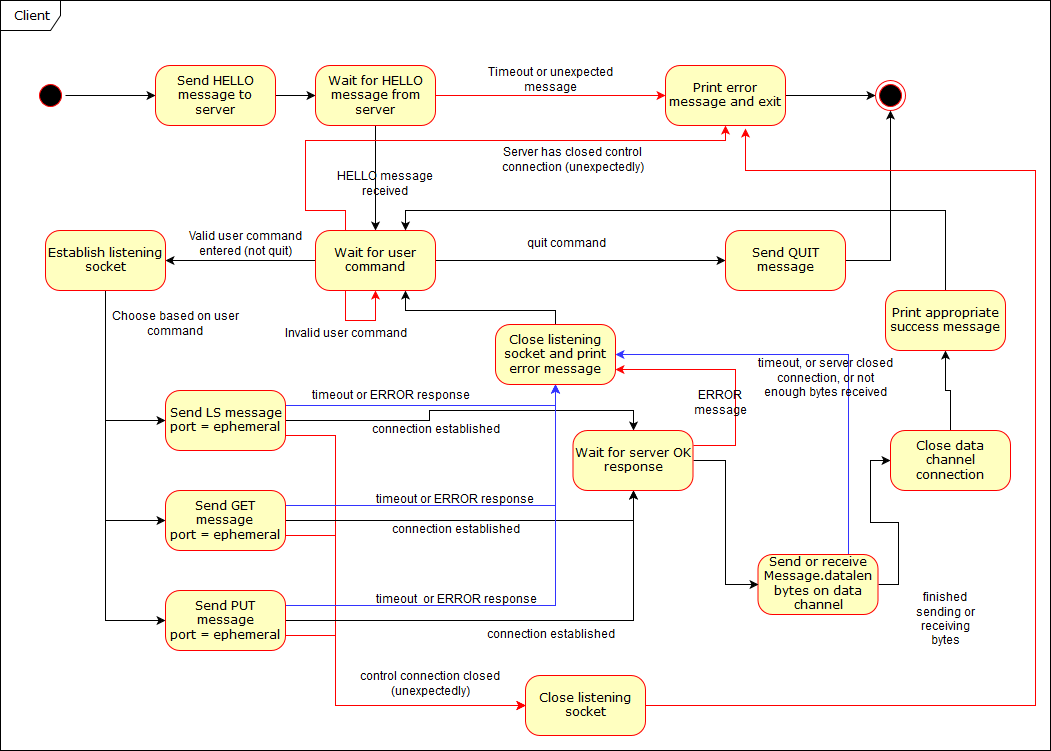

The diagram above was exported from draw.io. Its source (the exported page's mxGraphModel, read from the mxfile embedded in the PNG):
<mxGraphModel dx="1182" dy="781" grid="1" gridSize="10" guides="1" tooltips="1" connect="1" arrows="1" fold="1" page="1" pageScale="1" pageWidth="1100" pageHeight="850" background="#ffffff" math="0" shadow="0">
  <root>
    <mxCell id="0" />
    <mxCell id="1" parent="0" />
    <mxCell id="2a3bc250acf0617d-8" value="&lt;div&gt;Client&lt;/div&gt;" style="shape=umlFrame;whiteSpace=wrap;html=1;rounded=1;shadow=0;comic=0;labelBackgroundColor=none;strokeColor=#000000;strokeWidth=1;fillColor=#ffffff;fontFamily=Verdana;fontSize=12;fontColor=#000000;align=center;" parent="1" vertex="1">
      <mxGeometry x="35" width="1050" height="750" as="geometry" />
    </mxCell>
    <mxCell id="_W30_3cUJmEKpObabPL--83" style="edgeStyle=orthogonalEdgeStyle;rounded=0;orthogonalLoop=1;jettySize=auto;html=1;exitX=0.5;exitY=0;exitDx=0;exitDy=0;entryX=0;entryY=0.5;entryDx=0;entryDy=0;" edge="1" parent="1" source="382b91b5511bd0f7-1" target="382b91b5511bd0f7-6">
      <mxGeometry relative="1" as="geometry" />
    </mxCell>
    <mxCell id="382b91b5511bd0f7-1" value="" style="ellipse;html=1;shape=startState;fillColor=#000000;strokeColor=#ff0000;rounded=1;shadow=0;comic=0;labelBackgroundColor=none;fontFamily=Verdana;fontSize=12;fontColor=#000000;align=center;direction=south;" parent="1" vertex="1">
      <mxGeometry x="70" y="80" width="30" height="30" as="geometry" />
    </mxCell>
    <mxCell id="_W30_3cUJmEKpObabPL--2" style="edgeStyle=orthogonalEdgeStyle;rounded=0;orthogonalLoop=1;jettySize=auto;html=1;exitX=1;exitY=0.5;exitDx=0;exitDy=0;entryX=0;entryY=0.5;entryDx=0;entryDy=0;" edge="1" parent="1" source="382b91b5511bd0f7-6" target="382b91b5511bd0f7-7">
      <mxGeometry relative="1" as="geometry" />
    </mxCell>
    <mxCell id="382b91b5511bd0f7-6" value="Send HELLO message to server" style="rounded=1;whiteSpace=wrap;html=1;arcSize=24;fillColor=#ffffc0;strokeColor=#ff0000;shadow=0;comic=0;labelBackgroundColor=none;fontFamily=Verdana;fontSize=12;fontColor=#000000;align=center;" parent="1" vertex="1">
      <mxGeometry x="190" y="65" width="120" height="60" as="geometry" />
    </mxCell>
    <mxCell id="_W30_3cUJmEKpObabPL--4" style="edgeStyle=orthogonalEdgeStyle;rounded=0;orthogonalLoop=1;jettySize=auto;html=1;exitX=1;exitY=0.5;exitDx=0;exitDy=0;entryX=0;entryY=0.5;entryDx=0;entryDy=0;strokeColor=#FF0000;" edge="1" parent="1" source="382b91b5511bd0f7-7" target="_W30_3cUJmEKpObabPL--3">
      <mxGeometry relative="1" as="geometry" />
    </mxCell>
    <mxCell id="_W30_3cUJmEKpObabPL--10" style="edgeStyle=orthogonalEdgeStyle;rounded=0;orthogonalLoop=1;jettySize=auto;html=1;exitX=0.5;exitY=1;exitDx=0;exitDy=0;entryX=0.5;entryY=0;entryDx=0;entryDy=0;" edge="1" parent="1" source="382b91b5511bd0f7-7" target="_W30_3cUJmEKpObabPL--6">
      <mxGeometry relative="1" as="geometry" />
    </mxCell>
    <mxCell id="382b91b5511bd0f7-7" value="Wait for HELLO message from server" style="rounded=1;whiteSpace=wrap;html=1;arcSize=24;fillColor=#ffffc0;strokeColor=#ff0000;shadow=0;comic=0;labelBackgroundColor=none;fontFamily=Verdana;fontSize=12;fontColor=#000000;align=center;" parent="1" vertex="1">
      <mxGeometry x="350" y="65" width="120" height="60" as="geometry" />
    </mxCell>
    <mxCell id="_W30_3cUJmEKpObabPL--1" value="Timeout or unexpected message" style="text;html=1;strokeColor=none;fillColor=none;align=center;verticalAlign=middle;whiteSpace=wrap;rounded=0;" vertex="1" parent="1">
      <mxGeometry x="507.5" y="70" width="155" height="20" as="geometry" />
    </mxCell>
    <mxCell id="_W30_3cUJmEKpObabPL--9" style="edgeStyle=orthogonalEdgeStyle;rounded=0;orthogonalLoop=1;jettySize=auto;html=1;exitX=1;exitY=0.5;exitDx=0;exitDy=0;entryX=0;entryY=0.5;entryDx=0;entryDy=0;" edge="1" parent="1" source="_W30_3cUJmEKpObabPL--3" target="_W30_3cUJmEKpObabPL--7">
      <mxGeometry relative="1" as="geometry" />
    </mxCell>
    <mxCell id="_W30_3cUJmEKpObabPL--3" value="Print error message and exit" style="rounded=1;whiteSpace=wrap;html=1;arcSize=24;fillColor=#ffffc0;strokeColor=#ff0000;shadow=0;comic=0;labelBackgroundColor=none;fontFamily=Verdana;fontSize=12;fontColor=#000000;align=center;" vertex="1" parent="1">
      <mxGeometry x="700" y="65" width="120" height="60" as="geometry" />
    </mxCell>
    <mxCell id="_W30_3cUJmEKpObabPL--31" style="edgeStyle=orthogonalEdgeStyle;rounded=0;orthogonalLoop=1;jettySize=auto;html=1;exitX=0;exitY=0.5;exitDx=0;exitDy=0;entryX=1;entryY=0.5;entryDx=0;entryDy=0;" edge="1" parent="1" source="_W30_3cUJmEKpObabPL--6" target="_W30_3cUJmEKpObabPL--26">
      <mxGeometry relative="1" as="geometry" />
    </mxCell>
    <mxCell id="_W30_3cUJmEKpObabPL--77" style="edgeStyle=orthogonalEdgeStyle;rounded=0;orthogonalLoop=1;jettySize=auto;html=1;exitX=1;exitY=0.5;exitDx=0;exitDy=0;entryX=0;entryY=0.5;entryDx=0;entryDy=0;" edge="1" parent="1" source="_W30_3cUJmEKpObabPL--6" target="_W30_3cUJmEKpObabPL--17">
      <mxGeometry relative="1" as="geometry" />
    </mxCell>
    <mxCell id="_W30_3cUJmEKpObabPL--80" style="edgeStyle=orthogonalEdgeStyle;rounded=0;orthogonalLoop=1;jettySize=auto;html=1;exitX=0.25;exitY=0;exitDx=0;exitDy=0;entryX=0.5;entryY=1;entryDx=0;entryDy=0;strokeColor=#FF0000;" edge="1" parent="1" source="_W30_3cUJmEKpObabPL--6" target="_W30_3cUJmEKpObabPL--3">
      <mxGeometry relative="1" as="geometry">
        <Array as="points">
          <mxPoint x="380" y="210" />
          <mxPoint x="340" y="210" />
          <mxPoint x="340" y="140" />
          <mxPoint x="760" y="140" />
        </Array>
      </mxGeometry>
    </mxCell>
    <mxCell id="_W30_3cUJmEKpObabPL--6" value="Wait for user command" style="rounded=1;whiteSpace=wrap;html=1;arcSize=24;fillColor=#ffffc0;strokeColor=#ff0000;shadow=0;comic=0;labelBackgroundColor=none;fontFamily=Verdana;fontSize=12;fontColor=#000000;align=center;" vertex="1" parent="1">
      <mxGeometry x="350" y="230" width="120" height="60" as="geometry" />
    </mxCell>
    <mxCell id="_W30_3cUJmEKpObabPL--7" value="" style="ellipse;html=1;shape=endState;fillColor=#000000;strokeColor=#ff0000;rounded=1;shadow=0;comic=0;labelBackgroundColor=none;fontFamily=Verdana;fontSize=12;fontColor=#000000;align=center;" vertex="1" parent="1">
      <mxGeometry x="910" y="80" width="30" height="30" as="geometry" />
    </mxCell>
    <mxCell id="_W30_3cUJmEKpObabPL--48" style="edgeStyle=orthogonalEdgeStyle;rounded=0;orthogonalLoop=1;jettySize=auto;html=1;exitX=1;exitY=0.25;exitDx=0;exitDy=0;entryX=0.5;entryY=1;entryDx=0;entryDy=0;strokeColor=#3333FF;" edge="1" parent="1" source="_W30_3cUJmEKpObabPL--12" target="_W30_3cUJmEKpObabPL--38">
      <mxGeometry relative="1" as="geometry" />
    </mxCell>
    <mxCell id="_W30_3cUJmEKpObabPL--97" style="edgeStyle=orthogonalEdgeStyle;rounded=0;orthogonalLoop=1;jettySize=auto;html=1;exitX=1;exitY=0.75;exitDx=0;exitDy=0;entryX=0;entryY=0.5;entryDx=0;entryDy=0;strokeColor=#FF0000;" edge="1" parent="1" source="_W30_3cUJmEKpObabPL--12" target="_W30_3cUJmEKpObabPL--94">
      <mxGeometry relative="1" as="geometry">
        <Array as="points">
          <mxPoint x="370" y="435" />
          <mxPoint x="370" y="705" />
        </Array>
      </mxGeometry>
    </mxCell>
    <mxCell id="_W30_3cUJmEKpObabPL--104" style="edgeStyle=orthogonalEdgeStyle;rounded=0;orthogonalLoop=1;jettySize=auto;html=1;exitX=1;exitY=0.5;exitDx=0;exitDy=0;entryX=0.5;entryY=0;entryDx=0;entryDy=0;strokeColor=#000000;" edge="1" parent="1" source="_W30_3cUJmEKpObabPL--12" target="_W30_3cUJmEKpObabPL--103">
      <mxGeometry relative="1" as="geometry" />
    </mxCell>
    <mxCell id="_W30_3cUJmEKpObabPL--12" value="&lt;div&gt;Send LS message&lt;/div&gt;&lt;div&gt;port = ephemeral&lt;br&gt;&lt;/div&gt;" style="rounded=1;whiteSpace=wrap;html=1;arcSize=24;fillColor=#ffffc0;strokeColor=#ff0000;shadow=0;comic=0;labelBackgroundColor=none;fontFamily=Verdana;fontSize=12;fontColor=#000000;align=center;" vertex="1" parent="1">
      <mxGeometry x="200" y="390" width="120" height="60" as="geometry" />
    </mxCell>
    <mxCell id="_W30_3cUJmEKpObabPL--15" value="HELLO message received" style="text;html=1;strokeColor=none;fillColor=none;align=center;verticalAlign=middle;whiteSpace=wrap;rounded=0;" vertex="1" parent="1">
      <mxGeometry x="350" y="160" width="140" height="48" as="geometry" />
    </mxCell>
    <mxCell id="_W30_3cUJmEKpObabPL--19" style="edgeStyle=orthogonalEdgeStyle;rounded=0;orthogonalLoop=1;jettySize=auto;html=1;exitX=1;exitY=0.5;exitDx=0;exitDy=0;entryX=0.5;entryY=1;entryDx=0;entryDy=0;" edge="1" parent="1" source="_W30_3cUJmEKpObabPL--17" target="_W30_3cUJmEKpObabPL--7">
      <mxGeometry relative="1" as="geometry" />
    </mxCell>
    <mxCell id="_W30_3cUJmEKpObabPL--17" value="Send QUIT message" style="rounded=1;whiteSpace=wrap;html=1;arcSize=24;fillColor=#ffffc0;strokeColor=#ff0000;shadow=0;comic=0;labelBackgroundColor=none;fontFamily=Verdana;fontSize=12;fontColor=#000000;align=center;" vertex="1" parent="1">
      <mxGeometry x="760" y="230" width="120" height="60" as="geometry" />
    </mxCell>
    <mxCell id="_W30_3cUJmEKpObabPL--62" style="edgeStyle=orthogonalEdgeStyle;rounded=0;orthogonalLoop=1;jettySize=auto;html=1;exitX=1;exitY=0.25;exitDx=0;exitDy=0;entryX=0.5;entryY=1;entryDx=0;entryDy=0;strokeColor=#3333FF;" edge="1" parent="1" source="_W30_3cUJmEKpObabPL--24" target="_W30_3cUJmEKpObabPL--38">
      <mxGeometry relative="1" as="geometry" />
    </mxCell>
    <mxCell id="_W30_3cUJmEKpObabPL--96" style="edgeStyle=orthogonalEdgeStyle;rounded=0;orthogonalLoop=1;jettySize=auto;html=1;exitX=1;exitY=0.75;exitDx=0;exitDy=0;entryX=0;entryY=0.5;entryDx=0;entryDy=0;strokeColor=#FF0000;" edge="1" parent="1" source="_W30_3cUJmEKpObabPL--24" target="_W30_3cUJmEKpObabPL--94">
      <mxGeometry relative="1" as="geometry">
        <Array as="points">
          <mxPoint x="370" y="535" />
          <mxPoint x="370" y="705" />
        </Array>
      </mxGeometry>
    </mxCell>
    <mxCell id="_W30_3cUJmEKpObabPL--107" style="edgeStyle=orthogonalEdgeStyle;rounded=0;orthogonalLoop=1;jettySize=auto;html=1;exitX=1;exitY=0.5;exitDx=0;exitDy=0;entryX=0.5;entryY=1;entryDx=0;entryDy=0;strokeColor=#000000;" edge="1" parent="1" source="_W30_3cUJmEKpObabPL--24" target="_W30_3cUJmEKpObabPL--103">
      <mxGeometry relative="1" as="geometry" />
    </mxCell>
    <mxCell id="_W30_3cUJmEKpObabPL--24" value="&lt;div&gt;Send GET message&lt;br&gt;&lt;/div&gt;&lt;div&gt;port = ephemeral&lt;br&gt;&lt;/div&gt;" style="rounded=1;whiteSpace=wrap;html=1;arcSize=24;fillColor=#ffffc0;strokeColor=#ff0000;shadow=0;comic=0;labelBackgroundColor=none;fontFamily=Verdana;fontSize=12;fontColor=#000000;align=center;" vertex="1" parent="1">
      <mxGeometry x="200" y="490" width="120" height="60" as="geometry" />
    </mxCell>
    <mxCell id="_W30_3cUJmEKpObabPL--63" style="edgeStyle=orthogonalEdgeStyle;rounded=0;orthogonalLoop=1;jettySize=auto;html=1;exitX=1;exitY=0.25;exitDx=0;exitDy=0;entryX=0.5;entryY=1;entryDx=0;entryDy=0;strokeColor=#3333FF;" edge="1" parent="1" source="_W30_3cUJmEKpObabPL--25" target="_W30_3cUJmEKpObabPL--38">
      <mxGeometry relative="1" as="geometry" />
    </mxCell>
    <mxCell id="_W30_3cUJmEKpObabPL--95" style="edgeStyle=orthogonalEdgeStyle;rounded=0;orthogonalLoop=1;jettySize=auto;html=1;exitX=1;exitY=0.75;exitDx=0;exitDy=0;entryX=0;entryY=0.5;entryDx=0;entryDy=0;strokeColor=#FF0000;" edge="1" parent="1" source="_W30_3cUJmEKpObabPL--25" target="_W30_3cUJmEKpObabPL--94">
      <mxGeometry relative="1" as="geometry">
        <Array as="points">
          <mxPoint x="370" y="635" />
          <mxPoint x="370" y="705" />
        </Array>
      </mxGeometry>
    </mxCell>
    <mxCell id="_W30_3cUJmEKpObabPL--108" style="edgeStyle=orthogonalEdgeStyle;rounded=0;orthogonalLoop=1;jettySize=auto;html=1;exitX=1;exitY=0.5;exitDx=0;exitDy=0;entryX=0.5;entryY=1;entryDx=0;entryDy=0;strokeColor=#000000;" edge="1" parent="1" source="_W30_3cUJmEKpObabPL--25" target="_W30_3cUJmEKpObabPL--103">
      <mxGeometry relative="1" as="geometry" />
    </mxCell>
    <mxCell id="_W30_3cUJmEKpObabPL--25" value="&lt;div&gt;Send PUT message&lt;/div&gt;&lt;div&gt;port = ephemeral&lt;br&gt;&lt;/div&gt;" style="rounded=1;whiteSpace=wrap;html=1;arcSize=24;fillColor=#ffffc0;strokeColor=#ff0000;shadow=0;comic=0;labelBackgroundColor=none;fontFamily=Verdana;fontSize=12;fontColor=#000000;align=center;" vertex="1" parent="1">
      <mxGeometry x="200" y="590" width="120" height="60" as="geometry" />
    </mxCell>
    <mxCell id="_W30_3cUJmEKpObabPL--35" style="edgeStyle=orthogonalEdgeStyle;rounded=0;orthogonalLoop=1;jettySize=auto;html=1;exitX=0.5;exitY=1;exitDx=0;exitDy=0;entryX=0;entryY=0.5;entryDx=0;entryDy=0;" edge="1" parent="1" source="_W30_3cUJmEKpObabPL--26" target="_W30_3cUJmEKpObabPL--12">
      <mxGeometry relative="1" as="geometry" />
    </mxCell>
    <mxCell id="_W30_3cUJmEKpObabPL--36" style="edgeStyle=orthogonalEdgeStyle;rounded=0;orthogonalLoop=1;jettySize=auto;html=1;exitX=0.5;exitY=1;exitDx=0;exitDy=0;entryX=0;entryY=0.5;entryDx=0;entryDy=0;" edge="1" parent="1" source="_W30_3cUJmEKpObabPL--26" target="_W30_3cUJmEKpObabPL--24">
      <mxGeometry relative="1" as="geometry" />
    </mxCell>
    <mxCell id="_W30_3cUJmEKpObabPL--41" style="edgeStyle=orthogonalEdgeStyle;rounded=0;orthogonalLoop=1;jettySize=auto;html=1;exitX=0.5;exitY=1;exitDx=0;exitDy=0;entryX=0;entryY=0.5;entryDx=0;entryDy=0;" edge="1" parent="1" source="_W30_3cUJmEKpObabPL--26" target="_W30_3cUJmEKpObabPL--25">
      <mxGeometry relative="1" as="geometry" />
    </mxCell>
    <mxCell id="_W30_3cUJmEKpObabPL--26" value="Establish listening socket" style="rounded=1;whiteSpace=wrap;html=1;arcSize=24;fillColor=#ffffc0;strokeColor=#ff0000;shadow=0;comic=0;labelBackgroundColor=none;fontFamily=Verdana;fontSize=12;fontColor=#000000;align=center;" vertex="1" parent="1">
      <mxGeometry x="80" y="230" width="120" height="60" as="geometry" />
    </mxCell>
    <mxCell id="_W30_3cUJmEKpObabPL--30" value="Valid user command entered (not quit)" style="text;html=1;strokeColor=none;fillColor=none;align=center;verticalAlign=middle;whiteSpace=wrap;rounded=0;" vertex="1" parent="1">
      <mxGeometry x="210" y="220" width="140" height="48" as="geometry" />
    </mxCell>
    <mxCell id="_W30_3cUJmEKpObabPL--34" value="Invalid user command" style="text;html=1;strokeColor=none;fillColor=none;align=center;verticalAlign=middle;whiteSpace=wrap;rounded=0;" vertex="1" parent="1">
      <mxGeometry x="310" y="310" width="140" height="48" as="geometry" />
    </mxCell>
    <mxCell id="_W30_3cUJmEKpObabPL--47" style="edgeStyle=orthogonalEdgeStyle;rounded=0;orthogonalLoop=1;jettySize=auto;html=1;exitX=0.5;exitY=0;exitDx=0;exitDy=0;" edge="1" parent="1" source="_W30_3cUJmEKpObabPL--38">
      <mxGeometry relative="1" as="geometry">
        <mxPoint x="590" y="310" as="sourcePoint" />
        <mxPoint x="440" y="290" as="targetPoint" />
        <Array as="points">
          <mxPoint x="590" y="310" />
          <mxPoint x="440" y="310" />
        </Array>
      </mxGeometry>
    </mxCell>
    <mxCell id="_W30_3cUJmEKpObabPL--38" value="Close listening socket and print error message" style="rounded=1;whiteSpace=wrap;html=1;arcSize=24;fillColor=#ffffc0;strokeColor=#ff0000;shadow=0;comic=0;labelBackgroundColor=none;fontFamily=Verdana;fontSize=12;fontColor=#000000;align=center;" vertex="1" parent="1">
      <mxGeometry x="530" y="324" width="120" height="60" as="geometry" />
    </mxCell>
    <mxCell id="_W30_3cUJmEKpObabPL--39" value="&lt;div&gt;Choose based on user command&lt;/div&gt;" style="text;html=1;strokeColor=none;fillColor=none;align=center;verticalAlign=middle;whiteSpace=wrap;rounded=0;" vertex="1" parent="1">
      <mxGeometry x="140" y="300" width="140" height="48" as="geometry" />
    </mxCell>
    <mxCell id="_W30_3cUJmEKpObabPL--70" style="edgeStyle=orthogonalEdgeStyle;rounded=0;orthogonalLoop=1;jettySize=auto;html=1;exitX=0.75;exitY=0;exitDx=0;exitDy=0;entryX=1;entryY=0.5;entryDx=0;entryDy=0;strokeColor=#3333FF;" edge="1" parent="1" source="_W30_3cUJmEKpObabPL--42" target="_W30_3cUJmEKpObabPL--38">
      <mxGeometry relative="1" as="geometry" />
    </mxCell>
    <mxCell id="_W30_3cUJmEKpObabPL--72" style="edgeStyle=orthogonalEdgeStyle;rounded=0;orthogonalLoop=1;jettySize=auto;html=1;exitX=1;exitY=0.5;exitDx=0;exitDy=0;entryX=0;entryY=0.5;entryDx=0;entryDy=0;" edge="1" parent="1" source="_W30_3cUJmEKpObabPL--42" target="_W30_3cUJmEKpObabPL--66">
      <mxGeometry relative="1" as="geometry" />
    </mxCell>
    <mxCell id="_W30_3cUJmEKpObabPL--42" value="Send or receive Message.datalen bytes on data channel" style="rounded=1;whiteSpace=wrap;html=1;arcSize=24;fillColor=#ffffc0;strokeColor=#ff0000;shadow=0;comic=0;labelBackgroundColor=none;fontFamily=Verdana;fontSize=12;fontColor=#000000;align=center;" vertex="1" parent="1">
      <mxGeometry x="792.5" y="554" width="120" height="60" as="geometry" />
    </mxCell>
    <mxCell id="_W30_3cUJmEKpObabPL--51" value="timeout or ERROR response" style="text;html=1;strokeColor=none;fillColor=none;align=center;verticalAlign=middle;whiteSpace=wrap;rounded=0;" vertex="1" parent="1">
      <mxGeometry x="340" y="372" width="170" height="48" as="geometry" />
    </mxCell>
    <mxCell id="_W30_3cUJmEKpObabPL--57" value="timeout or ERROR response" style="text;html=1;strokeColor=none;fillColor=none;align=center;verticalAlign=middle;whiteSpace=wrap;rounded=0;" vertex="1" parent="1">
      <mxGeometry x="410" y="476" width="160" height="48" as="geometry" />
    </mxCell>
    <mxCell id="_W30_3cUJmEKpObabPL--58" value="timeout&amp;nbsp; or ERROR response" style="text;html=1;strokeColor=none;fillColor=none;align=center;verticalAlign=middle;whiteSpace=wrap;rounded=0;" vertex="1" parent="1">
      <mxGeometry x="400" y="576" width="180" height="48" as="geometry" />
    </mxCell>
    <mxCell id="_W30_3cUJmEKpObabPL--75" style="edgeStyle=orthogonalEdgeStyle;rounded=0;orthogonalLoop=1;jettySize=auto;html=1;exitX=0.5;exitY=0;exitDx=0;exitDy=0;entryX=0.5;entryY=1;entryDx=0;entryDy=0;" edge="1" parent="1" source="_W30_3cUJmEKpObabPL--66" target="_W30_3cUJmEKpObabPL--74">
      <mxGeometry relative="1" as="geometry" />
    </mxCell>
    <mxCell id="_W30_3cUJmEKpObabPL--66" value="Close data channel connection" style="rounded=1;whiteSpace=wrap;html=1;arcSize=24;fillColor=#ffffc0;strokeColor=#ff0000;shadow=0;comic=0;labelBackgroundColor=none;fontFamily=Verdana;fontSize=12;fontColor=#000000;align=center;" vertex="1" parent="1">
      <mxGeometry x="925" y="430" width="120" height="60" as="geometry" />
    </mxCell>
    <mxCell id="_W30_3cUJmEKpObabPL--67" value="connection established" style="text;html=1;strokeColor=none;fillColor=none;align=center;verticalAlign=middle;whiteSpace=wrap;rounded=0;" vertex="1" parent="1">
      <mxGeometry x="400" y="406" width="140" height="48" as="geometry" />
    </mxCell>
    <mxCell id="_W30_3cUJmEKpObabPL--68" value="connection established" style="text;html=1;strokeColor=none;fillColor=none;align=center;verticalAlign=middle;whiteSpace=wrap;rounded=0;" vertex="1" parent="1">
      <mxGeometry x="515" y="620" width="140" height="30" as="geometry" />
    </mxCell>
    <mxCell id="_W30_3cUJmEKpObabPL--69" value="connection established" style="text;html=1;strokeColor=none;fillColor=none;align=center;verticalAlign=middle;whiteSpace=wrap;rounded=0;" vertex="1" parent="1">
      <mxGeometry x="396" y="506" width="188" height="48" as="geometry" />
    </mxCell>
    <mxCell id="_W30_3cUJmEKpObabPL--71" value="timeout, or server closed connection, or not enough bytes received" style="text;html=1;strokeColor=none;fillColor=none;align=center;verticalAlign=middle;whiteSpace=wrap;rounded=0;" vertex="1" parent="1">
      <mxGeometry x="790" y="354" width="140" height="48" as="geometry" />
    </mxCell>
    <mxCell id="_W30_3cUJmEKpObabPL--73" value="finished sending or receiving bytes" style="text;html=1;strokeColor=none;fillColor=none;align=center;verticalAlign=middle;whiteSpace=wrap;rounded=0;" vertex="1" parent="1">
      <mxGeometry x="945" y="582" width="70" height="76" as="geometry" />
    </mxCell>
    <mxCell id="_W30_3cUJmEKpObabPL--76" style="edgeStyle=orthogonalEdgeStyle;rounded=0;orthogonalLoop=1;jettySize=auto;html=1;exitX=0.5;exitY=0;exitDx=0;exitDy=0;entryX=0.75;entryY=0;entryDx=0;entryDy=0;" edge="1" parent="1" source="_W30_3cUJmEKpObabPL--74" target="_W30_3cUJmEKpObabPL--6">
      <mxGeometry relative="1" as="geometry" />
    </mxCell>
    <mxCell id="_W30_3cUJmEKpObabPL--74" value="Print appropriate success message" style="rounded=1;whiteSpace=wrap;html=1;arcSize=24;fillColor=#ffffc0;strokeColor=#ff0000;shadow=0;comic=0;labelBackgroundColor=none;fontFamily=Verdana;fontSize=12;fontColor=#000000;align=center;" vertex="1" parent="1">
      <mxGeometry x="920" y="290" width="120" height="60" as="geometry" />
    </mxCell>
    <mxCell id="_W30_3cUJmEKpObabPL--78" value="quit command" style="text;html=1;strokeColor=none;fillColor=none;align=center;verticalAlign=middle;whiteSpace=wrap;rounded=0;" vertex="1" parent="1">
      <mxGeometry x="530" y="220" width="140" height="48" as="geometry" />
    </mxCell>
    <mxCell id="_W30_3cUJmEKpObabPL--79" value="Server has closed control connection (unexpectedly)" style="text;html=1;strokeColor=none;fillColor=none;align=center;verticalAlign=middle;whiteSpace=wrap;rounded=0;" vertex="1" parent="1">
      <mxGeometry x="530" y="150" width="155" height="20" as="geometry" />
    </mxCell>
    <mxCell id="_W30_3cUJmEKpObabPL--82" style="edgeStyle=orthogonalEdgeStyle;rounded=0;orthogonalLoop=1;jettySize=auto;html=1;exitX=0.25;exitY=1;exitDx=0;exitDy=0;entryX=0.5;entryY=1;entryDx=0;entryDy=0;strokeColor=#FF0000;" edge="1" parent="1" source="_W30_3cUJmEKpObabPL--6" target="_W30_3cUJmEKpObabPL--6">
      <mxGeometry relative="1" as="geometry">
        <Array as="points">
          <mxPoint x="380" y="320" />
          <mxPoint x="410" y="320" />
        </Array>
      </mxGeometry>
    </mxCell>
    <mxCell id="_W30_3cUJmEKpObabPL--100" style="edgeStyle=orthogonalEdgeStyle;rounded=0;orthogonalLoop=1;jettySize=auto;html=1;exitX=1;exitY=0.5;exitDx=0;exitDy=0;entryX=0.667;entryY=1.05;entryDx=0;entryDy=0;entryPerimeter=0;strokeColor=#FF0000;" edge="1" parent="1" source="_W30_3cUJmEKpObabPL--94" target="_W30_3cUJmEKpObabPL--3">
      <mxGeometry relative="1" as="geometry">
        <Array as="points">
          <mxPoint x="1070" y="705" />
          <mxPoint x="1070" y="170" />
          <mxPoint x="780" y="170" />
        </Array>
      </mxGeometry>
    </mxCell>
    <mxCell id="_W30_3cUJmEKpObabPL--94" value="Close listening socket" style="rounded=1;whiteSpace=wrap;html=1;arcSize=24;fillColor=#ffffc0;strokeColor=#ff0000;shadow=0;comic=0;labelBackgroundColor=none;fontFamily=Verdana;fontSize=12;fontColor=#000000;align=center;" vertex="1" parent="1">
      <mxGeometry x="560" y="675" width="120" height="60" as="geometry" />
    </mxCell>
    <mxCell id="_W30_3cUJmEKpObabPL--98" value="control connection closed (unexpectedly)" style="text;html=1;strokeColor=none;fillColor=none;align=center;verticalAlign=middle;whiteSpace=wrap;rounded=0;" vertex="1" parent="1">
      <mxGeometry x="380" y="660" width="170" height="48" as="geometry" />
    </mxCell>
    <mxCell id="_W30_3cUJmEKpObabPL--109" style="edgeStyle=orthogonalEdgeStyle;rounded=0;orthogonalLoop=1;jettySize=auto;html=1;exitX=1;exitY=0.25;exitDx=0;exitDy=0;entryX=1;entryY=0.75;entryDx=0;entryDy=0;strokeColor=#FF0000;" edge="1" parent="1" source="_W30_3cUJmEKpObabPL--103" target="_W30_3cUJmEKpObabPL--38">
      <mxGeometry relative="1" as="geometry">
        <Array as="points">
          <mxPoint x="770" y="445" />
          <mxPoint x="770" y="369" />
        </Array>
      </mxGeometry>
    </mxCell>
    <mxCell id="_W30_3cUJmEKpObabPL--111" style="edgeStyle=orthogonalEdgeStyle;rounded=0;orthogonalLoop=1;jettySize=auto;html=1;exitX=1;exitY=0.5;exitDx=0;exitDy=0;entryX=0;entryY=0.5;entryDx=0;entryDy=0;strokeColor=#000000;" edge="1" parent="1" source="_W30_3cUJmEKpObabPL--103" target="_W30_3cUJmEKpObabPL--42">
      <mxGeometry relative="1" as="geometry" />
    </mxCell>
    <mxCell id="_W30_3cUJmEKpObabPL--103" value="Wait for server OK response" style="rounded=1;whiteSpace=wrap;html=1;arcSize=24;fillColor=#ffffc0;strokeColor=#ff0000;shadow=0;comic=0;labelBackgroundColor=none;fontFamily=Verdana;fontSize=12;fontColor=#000000;align=center;" vertex="1" parent="1">
      <mxGeometry x="607.5" y="430" width="120" height="60" as="geometry" />
    </mxCell>
    <mxCell id="_W30_3cUJmEKpObabPL--110" value="ERROR message" style="text;html=1;strokeColor=none;fillColor=none;align=center;verticalAlign=middle;whiteSpace=wrap;rounded=0;" vertex="1" parent="1">
      <mxGeometry x="710" y="384" width="90" height="38" as="geometry" />
    </mxCell>
  </root>
</mxGraphModel>